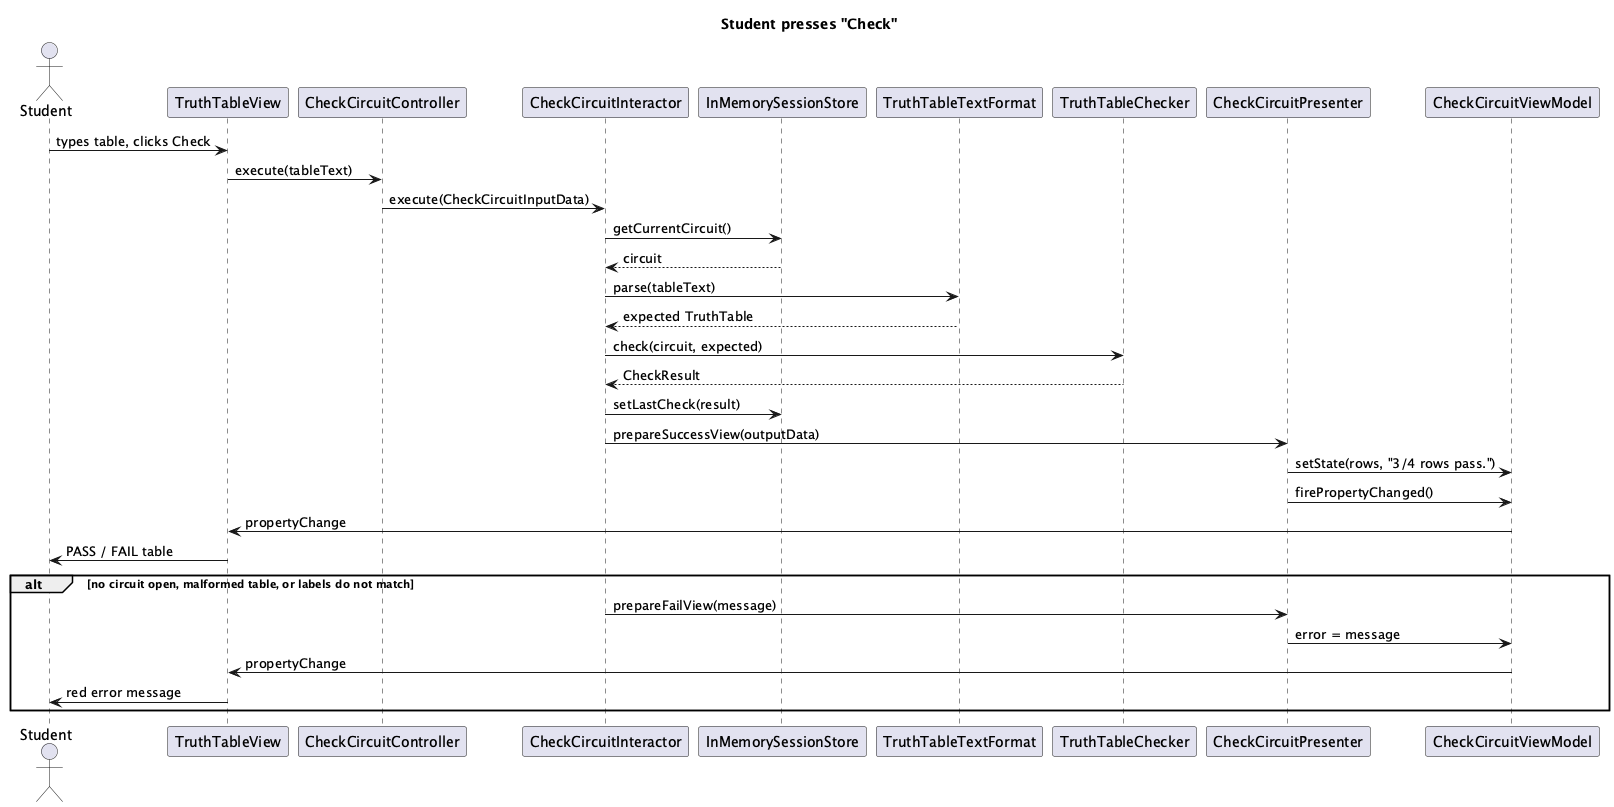

The diagram above was rendered by PlantUML. Its source (embedded in the PNG):
@startuml check-circuit-sequence
!pragma layout smetana
title Student presses "Check"

actor Student
participant TruthTableView
participant CheckCircuitController
participant CheckCircuitInteractor
participant InMemorySessionStore
participant TruthTableTextFormat
participant TruthTableChecker
participant CheckCircuitPresenter
participant CheckCircuitViewModel

Student -> TruthTableView : types table, clicks Check
TruthTableView -> CheckCircuitController : execute(tableText)
CheckCircuitController -> CheckCircuitInteractor : execute(CheckCircuitInputData)
CheckCircuitInteractor -> InMemorySessionStore : getCurrentCircuit()
InMemorySessionStore --> CheckCircuitInteractor : circuit
CheckCircuitInteractor -> TruthTableTextFormat : parse(tableText)
TruthTableTextFormat --> CheckCircuitInteractor : expected TruthTable
CheckCircuitInteractor -> TruthTableChecker : check(circuit, expected)
TruthTableChecker --> CheckCircuitInteractor : CheckResult
CheckCircuitInteractor -> InMemorySessionStore : setLastCheck(result)
CheckCircuitInteractor -> CheckCircuitPresenter : prepareSuccessView(outputData)
CheckCircuitPresenter -> CheckCircuitViewModel : setState(rows, "3/4 rows pass.")
CheckCircuitPresenter -> CheckCircuitViewModel : firePropertyChanged()
CheckCircuitViewModel -> TruthTableView : propertyChange
TruthTableView -> Student : PASS / FAIL table

alt no circuit open, malformed table, or labels do not match
  CheckCircuitInteractor -> CheckCircuitPresenter : prepareFailView(message)
  CheckCircuitPresenter -> CheckCircuitViewModel : error = message
  CheckCircuitViewModel -> TruthTableView : propertyChange
  TruthTableView -> Student : red error message
end
@enduml